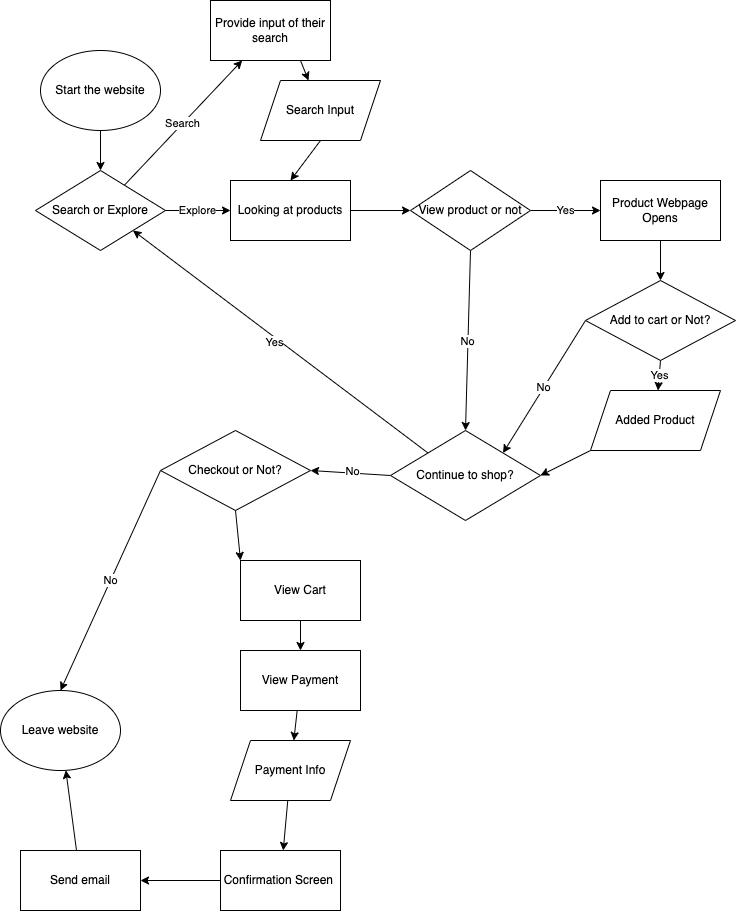

The diagram above was exported from draw.io. Its source (the exported page's mxGraphModel, read from the mxfile embedded in the PNG):
<mxGraphModel dx="856" dy="907" grid="1" gridSize="10" guides="1" tooltips="1" connect="1" arrows="1" fold="1" page="1" pageScale="1" pageWidth="850" pageHeight="1100" math="0" shadow="0">
  <root>
    <mxCell id="0" />
    <mxCell id="1" parent="0" />
    <mxCell id="4" value="" style="edgeStyle=none;html=1;" edge="1" parent="1" source="2" target="3">
      <mxGeometry relative="1" as="geometry" />
    </mxCell>
    <mxCell id="2" value="Start the website" style="ellipse;whiteSpace=wrap;html=1;" vertex="1" parent="1">
      <mxGeometry x="50" y="70" width="120" height="80" as="geometry" />
    </mxCell>
    <mxCell id="7" value="Search&lt;br&gt;" style="edgeStyle=none;html=1;" edge="1" parent="1" source="3" target="5">
      <mxGeometry relative="1" as="geometry" />
    </mxCell>
    <mxCell id="9" value="Explore" style="edgeStyle=none;html=1;exitX=1;exitY=0.5;exitDx=0;exitDy=0;entryX=0;entryY=0.5;entryDx=0;entryDy=0;" edge="1" parent="1" source="3">
      <mxGeometry relative="1" as="geometry">
        <mxPoint x="240" y="230" as="targetPoint" />
      </mxGeometry>
    </mxCell>
    <mxCell id="3" value="Search or Explore" style="rhombus;whiteSpace=wrap;html=1;" vertex="1" parent="1">
      <mxGeometry x="45" y="190" width="130" height="80" as="geometry" />
    </mxCell>
    <mxCell id="50" style="edgeStyle=none;html=1;exitX=0.75;exitY=1;exitDx=0;exitDy=0;" edge="1" parent="1" source="5" target="49">
      <mxGeometry relative="1" as="geometry" />
    </mxCell>
    <mxCell id="5" value="Provide input of their search" style="rounded=0;whiteSpace=wrap;html=1;" vertex="1" parent="1">
      <mxGeometry x="220" y="20" width="120" height="60" as="geometry" />
    </mxCell>
    <mxCell id="14" style="edgeStyle=none;html=1;exitX=1;exitY=0.5;exitDx=0;exitDy=0;" edge="1" parent="1" source="12" target="13">
      <mxGeometry relative="1" as="geometry" />
    </mxCell>
    <mxCell id="12" value="Looking at products" style="rounded=0;whiteSpace=wrap;html=1;" vertex="1" parent="1">
      <mxGeometry x="240" y="200" width="120" height="60" as="geometry" />
    </mxCell>
    <mxCell id="22" value="No&lt;br&gt;" style="edgeStyle=none;html=1;exitX=0.5;exitY=1;exitDx=0;exitDy=0;entryX=0.5;entryY=0;entryDx=0;entryDy=0;" edge="1" parent="1" source="13" target="15">
      <mxGeometry relative="1" as="geometry" />
    </mxCell>
    <mxCell id="23" value="Yes" style="edgeStyle=none;html=1;exitX=1;exitY=0.5;exitDx=0;exitDy=0;entryX=0;entryY=0.5;entryDx=0;entryDy=0;" edge="1" parent="1" source="13" target="18">
      <mxGeometry relative="1" as="geometry" />
    </mxCell>
    <mxCell id="13" value="View product or not" style="rhombus;whiteSpace=wrap;html=1;" vertex="1" parent="1">
      <mxGeometry x="420" y="190" width="120" height="80" as="geometry" />
    </mxCell>
    <mxCell id="28" style="edgeStyle=none;html=1;exitX=0;exitY=0;exitDx=0;exitDy=0;entryX=1;entryY=1;entryDx=0;entryDy=0;" edge="1" parent="1" source="15" target="3">
      <mxGeometry relative="1" as="geometry" />
    </mxCell>
    <mxCell id="30" value="Yes" style="edgeLabel;html=1;align=center;verticalAlign=middle;resizable=0;points=[];" vertex="1" connectable="0" parent="28">
      <mxGeometry x="0.0327" y="4" relative="1" as="geometry">
        <mxPoint as="offset" />
      </mxGeometry>
    </mxCell>
    <mxCell id="32" style="edgeStyle=none;html=1;exitX=0;exitY=0.5;exitDx=0;exitDy=0;entryX=1;entryY=0.5;entryDx=0;entryDy=0;" edge="1" parent="1" source="15" target="31">
      <mxGeometry relative="1" as="geometry" />
    </mxCell>
    <mxCell id="35" value="No" style="edgeLabel;html=1;align=center;verticalAlign=middle;resizable=0;points=[];" vertex="1" connectable="0" parent="32">
      <mxGeometry x="-0.0218" y="-2" relative="1" as="geometry">
        <mxPoint as="offset" />
      </mxGeometry>
    </mxCell>
    <mxCell id="15" value="Continue to shop?" style="rhombus;whiteSpace=wrap;html=1;" vertex="1" parent="1">
      <mxGeometry x="400" y="450" width="150" height="90" as="geometry" />
    </mxCell>
    <mxCell id="20" value="" style="edgeStyle=none;html=1;" edge="1" parent="1" source="18" target="19">
      <mxGeometry relative="1" as="geometry" />
    </mxCell>
    <mxCell id="18" value="Product Webpage Opens" style="rounded=0;whiteSpace=wrap;html=1;" vertex="1" parent="1">
      <mxGeometry x="610" y="200" width="120" height="60" as="geometry" />
    </mxCell>
    <mxCell id="25" value="Yes&lt;br&gt;" style="edgeStyle=none;html=1;exitX=0.5;exitY=1;exitDx=0;exitDy=0;" edge="1" parent="1" source="19" target="24">
      <mxGeometry relative="1" as="geometry" />
    </mxCell>
    <mxCell id="26" value="No" style="edgeStyle=none;html=1;exitX=0;exitY=0.5;exitDx=0;exitDy=0;entryX=1;entryY=0;entryDx=0;entryDy=0;" edge="1" parent="1" source="19" target="15">
      <mxGeometry relative="1" as="geometry" />
    </mxCell>
    <mxCell id="19" value="Add to cart or Not?" style="rhombus;whiteSpace=wrap;html=1;" vertex="1" parent="1">
      <mxGeometry x="595" y="300" width="150" height="80" as="geometry" />
    </mxCell>
    <mxCell id="27" style="edgeStyle=none;html=1;exitX=0;exitY=1;exitDx=0;exitDy=0;entryX=1;entryY=0.5;entryDx=0;entryDy=0;" edge="1" parent="1" source="24" target="15">
      <mxGeometry relative="1" as="geometry" />
    </mxCell>
    <mxCell id="24" value="Added Product" style="shape=parallelogram;perimeter=parallelogramPerimeter;whiteSpace=wrap;html=1;fixedSize=1;" vertex="1" parent="1">
      <mxGeometry x="600" y="410" width="130" height="60" as="geometry" />
    </mxCell>
    <mxCell id="34" value="No" style="edgeStyle=none;html=1;exitX=0;exitY=0.5;exitDx=0;exitDy=0;entryX=0.5;entryY=0;entryDx=0;entryDy=0;" edge="1" parent="1" source="31" target="33">
      <mxGeometry relative="1" as="geometry" />
    </mxCell>
    <mxCell id="37" style="edgeStyle=none;html=1;exitX=0.5;exitY=1;exitDx=0;exitDy=0;entryX=0;entryY=0;entryDx=0;entryDy=0;" edge="1" parent="1" source="31" target="36">
      <mxGeometry relative="1" as="geometry" />
    </mxCell>
    <mxCell id="31" value="Checkout or Not?" style="rhombus;whiteSpace=wrap;html=1;" vertex="1" parent="1">
      <mxGeometry x="170" y="450" width="150" height="80" as="geometry" />
    </mxCell>
    <mxCell id="33" value="Leave website" style="ellipse;whiteSpace=wrap;html=1;" vertex="1" parent="1">
      <mxGeometry x="10" y="710" width="120" height="80" as="geometry" />
    </mxCell>
    <mxCell id="39" value="" style="edgeStyle=none;html=1;" edge="1" parent="1" source="36" target="38">
      <mxGeometry relative="1" as="geometry" />
    </mxCell>
    <mxCell id="36" value="View Cart" style="rounded=0;whiteSpace=wrap;html=1;" vertex="1" parent="1">
      <mxGeometry x="250" y="580" width="120" height="60" as="geometry" />
    </mxCell>
    <mxCell id="43" value="" style="edgeStyle=none;html=1;" edge="1" parent="1" source="38" target="41">
      <mxGeometry relative="1" as="geometry" />
    </mxCell>
    <mxCell id="38" value="View Payment" style="rounded=0;whiteSpace=wrap;html=1;" vertex="1" parent="1">
      <mxGeometry x="250" y="670" width="120" height="60" as="geometry" />
    </mxCell>
    <mxCell id="46" value="" style="edgeStyle=none;html=1;" edge="1" parent="1" source="41" target="42">
      <mxGeometry relative="1" as="geometry" />
    </mxCell>
    <mxCell id="41" value="Payment Info" style="shape=parallelogram;perimeter=parallelogramPerimeter;whiteSpace=wrap;html=1;fixedSize=1;" vertex="1" parent="1">
      <mxGeometry x="240" y="760" width="120" height="60" as="geometry" />
    </mxCell>
    <mxCell id="47" value="" style="edgeStyle=none;html=1;" edge="1" parent="1" source="42" target="45">
      <mxGeometry relative="1" as="geometry" />
    </mxCell>
    <mxCell id="42" value="Confirmation Screen&amp;nbsp;" style="rounded=0;whiteSpace=wrap;html=1;" vertex="1" parent="1">
      <mxGeometry x="230" y="870" width="120" height="60" as="geometry" />
    </mxCell>
    <mxCell id="48" value="" style="edgeStyle=none;html=1;" edge="1" parent="1" source="45" target="33">
      <mxGeometry relative="1" as="geometry" />
    </mxCell>
    <mxCell id="45" value="Send email" style="rounded=0;whiteSpace=wrap;html=1;" vertex="1" parent="1">
      <mxGeometry x="30" y="870" width="120" height="60" as="geometry" />
    </mxCell>
    <mxCell id="51" style="edgeStyle=none;html=1;exitX=0.5;exitY=1;exitDx=0;exitDy=0;entryX=0.5;entryY=0;entryDx=0;entryDy=0;" edge="1" parent="1" source="49" target="12">
      <mxGeometry relative="1" as="geometry" />
    </mxCell>
    <mxCell id="49" value="Search Input" style="shape=parallelogram;perimeter=parallelogramPerimeter;whiteSpace=wrap;html=1;fixedSize=1;" vertex="1" parent="1">
      <mxGeometry x="270" y="100" width="120" height="60" as="geometry" />
    </mxCell>
  </root>
</mxGraphModel>